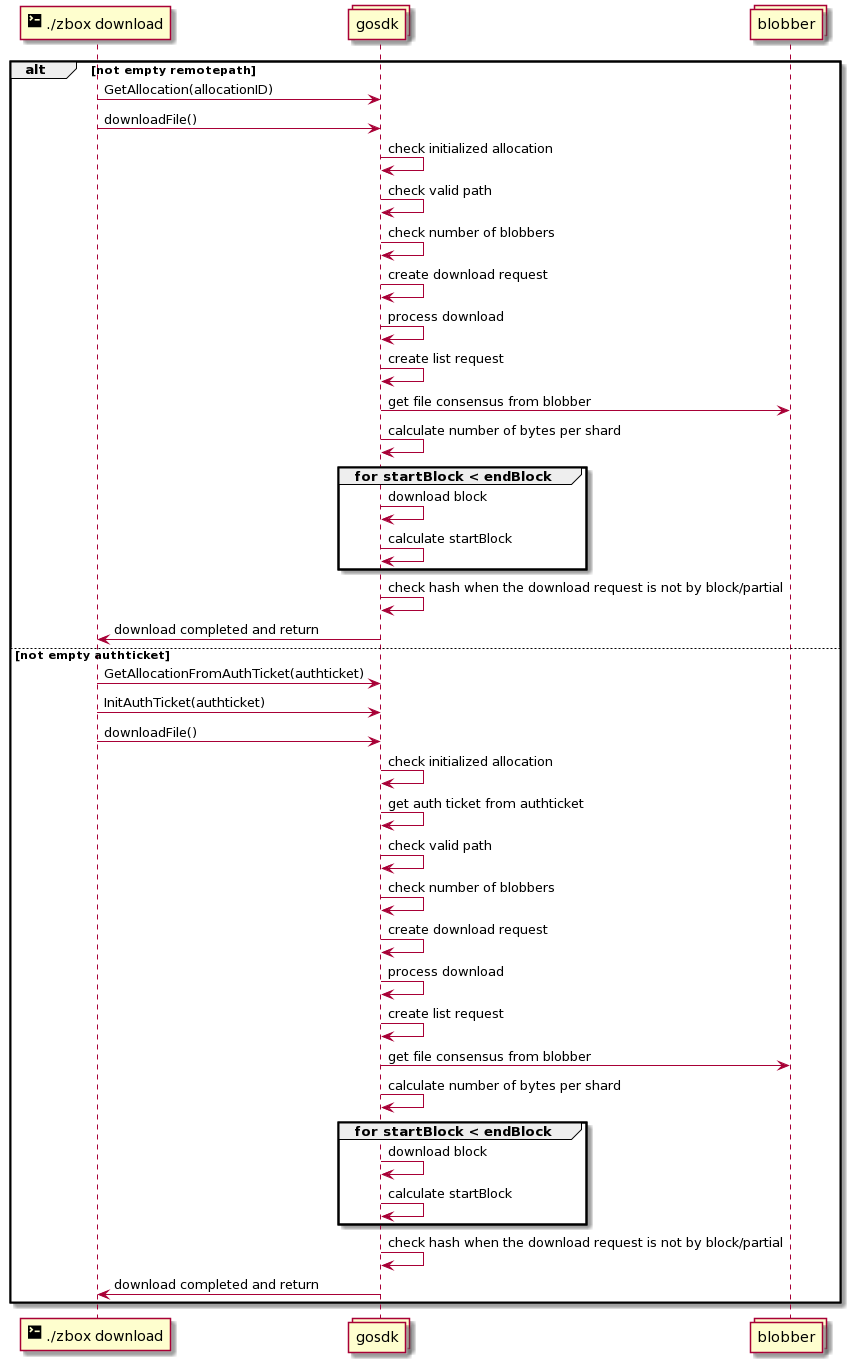

The diagram above was rendered by PlantUML. Its source (embedded in the PNG):
@startuml
participant "<size:20><&terminal></size> ./zbox download" as cli
collections gosdk
collections blobber

alt not empty remotepath
cli -> gosdk: GetAllocation(allocationID)
cli -> gosdk: downloadFile()

gosdk -> gosdk: check initialized allocation
gosdk -> gosdk: check valid path
gosdk -> gosdk: check number of blobbers
gosdk -> gosdk: create download request
gosdk -> gosdk: process download
gosdk -> gosdk: create list request
gosdk -> blobber: get file consensus from blobber
gosdk -> gosdk: calculate number of bytes per shard

group for startBlock < endBlock
gosdk -> gosdk: download block
gosdk -> gosdk: calculate startBlock
end

gosdk -> gosdk: check hash when the download request is not by block/partial
gosdk -> cli: download completed and return

else not empty authticket
cli -> gosdk: GetAllocationFromAuthTicket(authticket)
cli -> gosdk: InitAuthTicket(authticket)
cli -> gosdk: downloadFile()

gosdk -> gosdk: check initialized allocation
gosdk -> gosdk: get auth ticket from authticket
gosdk -> gosdk: check valid path
gosdk -> gosdk: check number of blobbers
gosdk -> gosdk: create download request
gosdk -> gosdk: process download
gosdk -> gosdk: create list request
gosdk -> blobber: get file consensus from blobber
gosdk -> gosdk: calculate number of bytes per shard

group for startBlock < endBlock
gosdk -> gosdk: download block
gosdk -> gosdk: calculate startBlock
end

gosdk -> gosdk: check hash when the download request is not by block/partial
gosdk -> cli: download completed and return
end
@enduml